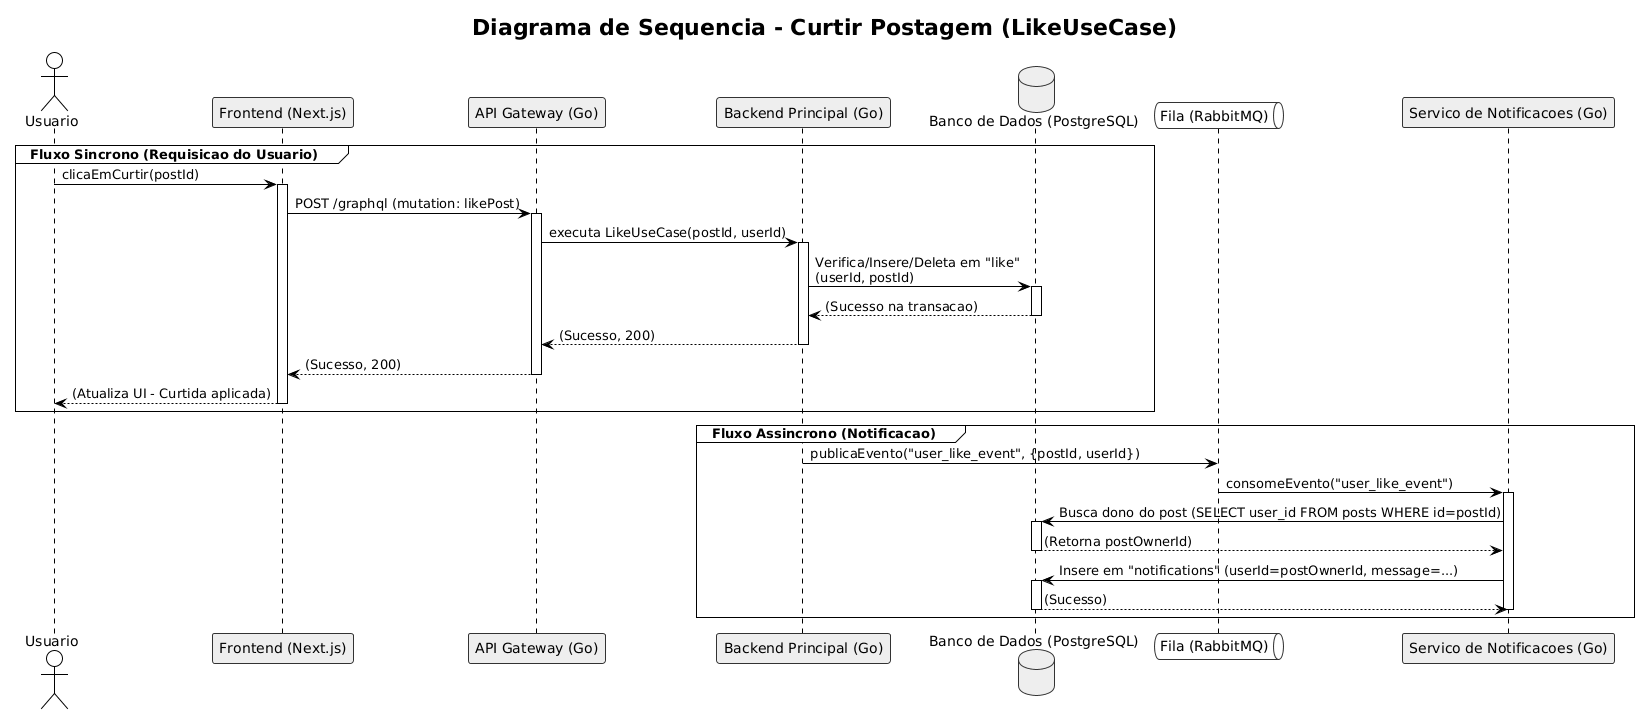

The diagram above was rendered by PlantUML. Its source (embedded in the PNG):
@startuml
!theme plain
skinparam linetype ortho
skinparam shadowing false
skinparam participant {
    BorderColor #333
    BackgroundColor #EEE
    ActorBorderColor #333
}
skinparam database {
    BorderColor #333
    BackgroundColor #EEE
}
skinparam queue {
    BorderColor #333
    BackgroundColor #F8F8F8
}

title "Diagrama de Sequencia - Curtir Postagem (LikeUseCase)"

actor "Usuario" as user
participant "Frontend (Next.js)" as fe
participant "API Gateway (Go)" as gw
participant "Backend Principal (Go)" as be
database "Banco de Dados (PostgreSQL)" as db
queue "Fila (RabbitMQ)" as mq
participant "Servico de Notificacoes (Go)" as notif

group Fluxo Sincrono (Requisicao do Usuario)
    user -> fe: clicaEmCurtir(postId)
    activate fe

    fe -> gw: POST /graphql (mutation: likePost)
    activate gw

    gw -> be: executa LikeUseCase(postId, userId)
    activate be

    be -> db: Verifica/Insere/Deleta em "like"\n(userId, postId)
    activate db
    db --> be: (Sucesso na transacao)
    deactivate db

    be --> gw: (Sucesso, 200)
    deactivate be

    gw --> fe: (Sucesso, 200)
    deactivate gw

    fe --> user: (Atualiza UI - Curtida aplicada)
    deactivate fe
end

group Fluxo Assincrono (Notificacao)
    be -> mq: publicaEvento("user_like_event", {postId, userId})

    mq -> notif: consomeEvento("user_like_event")
    activate notif

    notif -> db: Busca dono do post (SELECT user_id FROM posts WHERE id=postId)
    activate db
    db --> notif: (Retorna postOwnerId)
    deactivate db

    notif -> db: Insere em "notifications" (userId=postOwnerId, message=...)
    activate db
    db --> notif: (Sucesso)
    deactivate db
    
    deactivate notif
end
@enduml